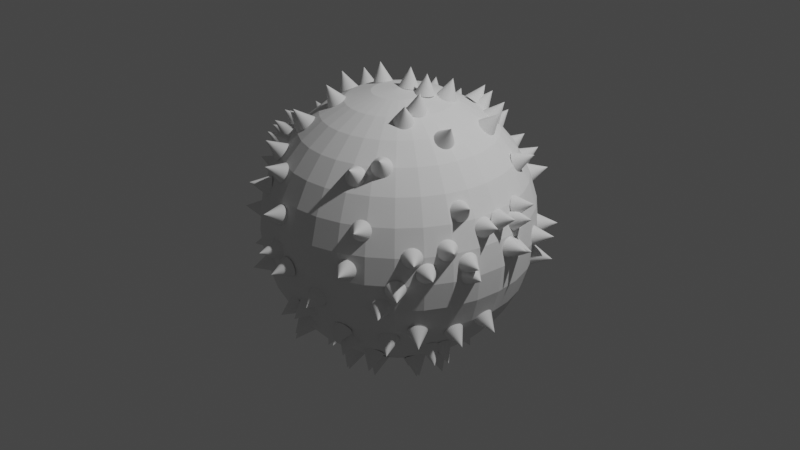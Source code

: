 # Source: spikey-sphere.blend  (saved by Blender 3.2.14; exported with 4.5.12 LTS)
import bpy
from mathutils import Matrix  # noqa: F401  (used for matrix-valued properties, if any)

bpy.ops.wm.read_factory_settings(use_empty=True)
scene = bpy.context.scene
scene.name = 'Scene'

# ---- collections
col_collection = bpy.data.collections.new('Collection'); scene.collection.children.link(col_collection)

# ---- materials (node trees are filled in below, after node groups)
mat_material_1 = bpy.data.materials.new('Material 1')
mat_material_1.alpha_threshold = 0.0
mat_material_1.use_transparent_shadow = False
mat_material_1.line_color = (0.0, 0.0, 0.0, 1.0)

# ---- node groups
ng_geometry_nodes = bpy.data.node_groups.new('Geometry Nodes', 'GeometryNodeTree')
_s = ng_geometry_nodes.interface.new_socket(name='Geometry', in_out='OUTPUT', socket_type='NodeSocketGeometry')
_s = ng_geometry_nodes.interface.new_socket(name='Geometry', in_out='INPUT', socket_type='NodeSocketGeometry')
ng_geometry_nodes.is_modifier = True
_N = ng_geometry_nodes.nodes; _L = ng_geometry_nodes.links
n0 = _N.new('GeometryNodeStoreNamedAttribute'); n0.name = 'Store Named Attribute.001'; n0.location = (-80, -541)
n0.data_type = 'FLOAT_VECTOR'
n0.domain = 'CORNER'
n0.inputs[2].default_value = 'uv_map'
n1 = _N.new('GeometryNodeStoreNamedAttribute'); n1.name = 'Store Named Attribute'; n1.location = (-91, -290)
n1.data_type = 'FLOAT_VECTOR'
n1.domain = 'CORNER'
n1.inputs[2].default_value = 'uv_map'
n2 = _N.new('GeometryNodeMeshUVSphere'); n2.name = 'UV Sphere'; n2.location = (-116, -290)
n2.inputs[2].default_value = 1.4
n3 = _N.new('GeometryNodeMeshCone'); n3.name = 'Cone'; n3.location = (-105, -541)
n4 = _N.new('GeometryNodeInstanceOnPoints'); n4.name = 'Instance on Points'; n4.location = (386, -536)
n4.inputs[6].default_value = (0.1, 0.1, 0.1)
n5 = _N.new('GeometryNodeDistributePointsOnFaces'); n5.name = 'Distribute Points on Faces.001'; n5.location = (89, -315)
n5.use_legacy_normal = True
n5.inputs[4].default_value = 5.0
n6 = _N.new('GeometryNodeJoinGeometry'); n6.name = 'Join Geometry'; n6.location = (530, -386)
n7 = _N.new('NodeGroupOutput'); n7.name = 'Group Output'; n7.location = (1116, -170)
n8 = _N.new('GeometryNodeRealizeInstances'); n8.name = 'Realize Instances'; n8.location = (938, -301)
n9 = _N.new('GeometryNodeJoinGeometry'); n9.name = 'Join Geometry.001'; n9.location = (713, -219)
_L.new(n1.outputs[0], n5.inputs[0])
_L.new(n0.outputs[0], n4.inputs[2])
_L.new(n5.outputs[0], n4.inputs[0])
_L.new(n4.outputs[0], n6.inputs[0])
_L.new(n1.outputs[0], n6.inputs[0])
_L.new(n5.outputs[2], n4.inputs[5])
_L.new(n6.outputs[0], n9.inputs[0])
_L.new(n9.outputs[0], n8.inputs[0])
_L.new(n8.outputs[0], n7.inputs[0])
_L.new(n2.outputs[0], n1.inputs[0])
_L.new(n2.outputs[1], n1.inputs[3])
_L.new(n3.outputs[0], n0.inputs[0])
_L.new(n3.outputs[4], n0.inputs[3])
n7.is_active_output = True

# ---- material node trees
mat_material_1.use_nodes = True; mat_material_1.node_tree.nodes.clear()
_N = mat_material_1.node_tree.nodes; _L = mat_material_1.node_tree.links
n0 = _N.new('ShaderNodeOutputMaterial'); n0.name = 'Material Output'; n0.location = (300, 300)
n1 = _N.new('ShaderNodeBsdfPrincipled'); n1.name = 'Principled BSDF'; n1.location = (10, 300)
n1.distribution = 'GGX'
n1.subsurface_method = 'RANDOM_WALK_SKIN'
n1.inputs[0].default_value = (0.02556, 0.05, 0.8, 1.0)
n1.inputs[2].default_value = 0.4
n1.inputs[3].default_value = 1.45
n1.inputs[27].default_value = (0.0, 0.0, 0.0, 1.0)
n1.inputs[28].default_value = 1.0
_L.new(n1.outputs[0], n0.inputs[0])
n0.is_active_output = True

# ---- world
world_world = bpy.data.worlds.new('World'); scene.world = world_world
world_world.use_nodes = True; world_world.node_tree.nodes.clear()
_N = world_world.node_tree.nodes; _L = world_world.node_tree.links
n0 = _N.new('ShaderNodeOutputWorld'); n0.name = 'World Output'; n0.location = (300, 300)
n1 = _N.new('ShaderNodeBackground'); n1.name = 'Background'; n1.location = (10, 300)
n1.inputs[0].default_value = (0.05088, 0.05088, 0.05088, 1.0)
_L.new(n1.outputs[0], n0.inputs[0])
n0.is_active_output = True
world_world.color = (0.05088, 0.05088, 0.05088)
world_world.use_sun_shadow = False
world_world.sun_shadow_jitter_overblur = 0.0

# ---- cameras
cam_camera = bpy.data.cameras.new('Camera')
cam_camera.clip_end = 100.0
cam_camera.ortho_scale = 7.314

# ---- lights
light_light = bpy.data.lights.new('Light', 'POINT')
light_light.transmission_factor = 0.0
light_light.energy = 1000.0
light_light.shadow_soft_size = 0.1
light_light.shadow_maximum_resolution = 0.006
light_light.use_absolute_resolution = True

# ---- meshes
me_cube = bpy.data.meshes.new('Cube')
me_cube.from_pydata([(1.0, 1.0, 1.0), (1.0, 1.0, -1.0), (1.0, -1.0, 1.0), (1.0, -1.0, -1.0), (-1.0, 1.0, 1.0), (-1.0, 1.0, -1.0), (-1.0, -1.0, 1.0), (-1.0, -1.0, -1.0)], [], [(0, 4, 6, 2), (3, 2, 6, 7), (7, 6, 4, 5), (5, 1, 3, 7), (1, 0, 2, 3), (5, 4, 0, 1)])
_uv = me_cube.uv_layers.new(name='UVMap')
_uv.uv.foreach_set('vector', [0.625, 0.5, 0.875, 0.5, 0.875, 0.75, 0.625, 0.75, 0.375, 0.75, 0.625, 0.75, 0.625, 1.0, 0.375, 1.0, 0.375, 0.0, 0.625, 0.0, 0.625, 0.25, 0.375, 0.25, 0.125, 0.5, 0.375, 0.5, 0.375, 0.75, 0.125, 0.75, 0.375, 0.5, 0.625, 0.5, 0.625, 0.75, 0.375, 0.75, 0.375, 0.25, 0.625, 0.25, 0.625, 0.5, 0.375, 0.5])
me_cube.materials.append(mat_material_1)
me_cube.use_mirror_vertex_groups = False
me_cube.update()

# ---- objects
ob_cube = bpy.data.objects.new('Cube', me_cube)
ob_light = bpy.data.objects.new('Light', light_light)
ob_camera = bpy.data.objects.new('Camera', cam_camera)

# ---- transforms, parenting, visibility, modifiers, constraints
ob_cube.location = (0.0, 0.0, 0.0)
ob_cube.lock_rotations_4d = False
ob_cube.empty_display_type = 'ARROWS'
ob_cube.lineart.crease_threshold = 0.0
_m = ob_cube.modifiers.new('GeometryNodes', 'NODES')
_m.node_group = ng_geometry_nodes
ob_light.location = (4.076, 1.005, 5.904)
ob_light.rotation_euler = (0.6503, 0.05522, 1.866)
ob_light.lock_rotations_4d = False
ob_light.empty_display_type = 'ARROWS'
ob_light.color = (0.0, 0.0, 0.0, 0.0)
ob_light.lineart.crease_threshold = 0.0
ob_camera.location = (7.359, -6.926, 4.958)
ob_camera.rotation_euler = (1.109, 0.0, 0.8149)
ob_camera.lock_rotations_4d = False
ob_camera.empty_display_type = 'ARROWS'
ob_camera.color = (0.0, 0.0, 0.0, 0.0)
ob_camera.display_type = 'WIRE'
ob_camera.lineart.crease_threshold = 0.0

# ---- collection membership
col_collection.objects.link(ob_cube)
col_collection.objects.link(ob_light)
col_collection.objects.link(ob_camera)

# ---- scene / render settings (as saved in the file)
scene.camera = ob_camera
scene.frame_start = 1; scene.frame_end = 250; scene.frame_set(9)
scene.render.engine = 'BLENDER_EEVEE_NEXT'
scene.cycles.sampling_pattern = 'TABULATED_SOBOL'
scene.cycles.use_light_tree = False
scene.view_settings.view_transform = 'Filmic'
bpy.context.view_layer.update()
